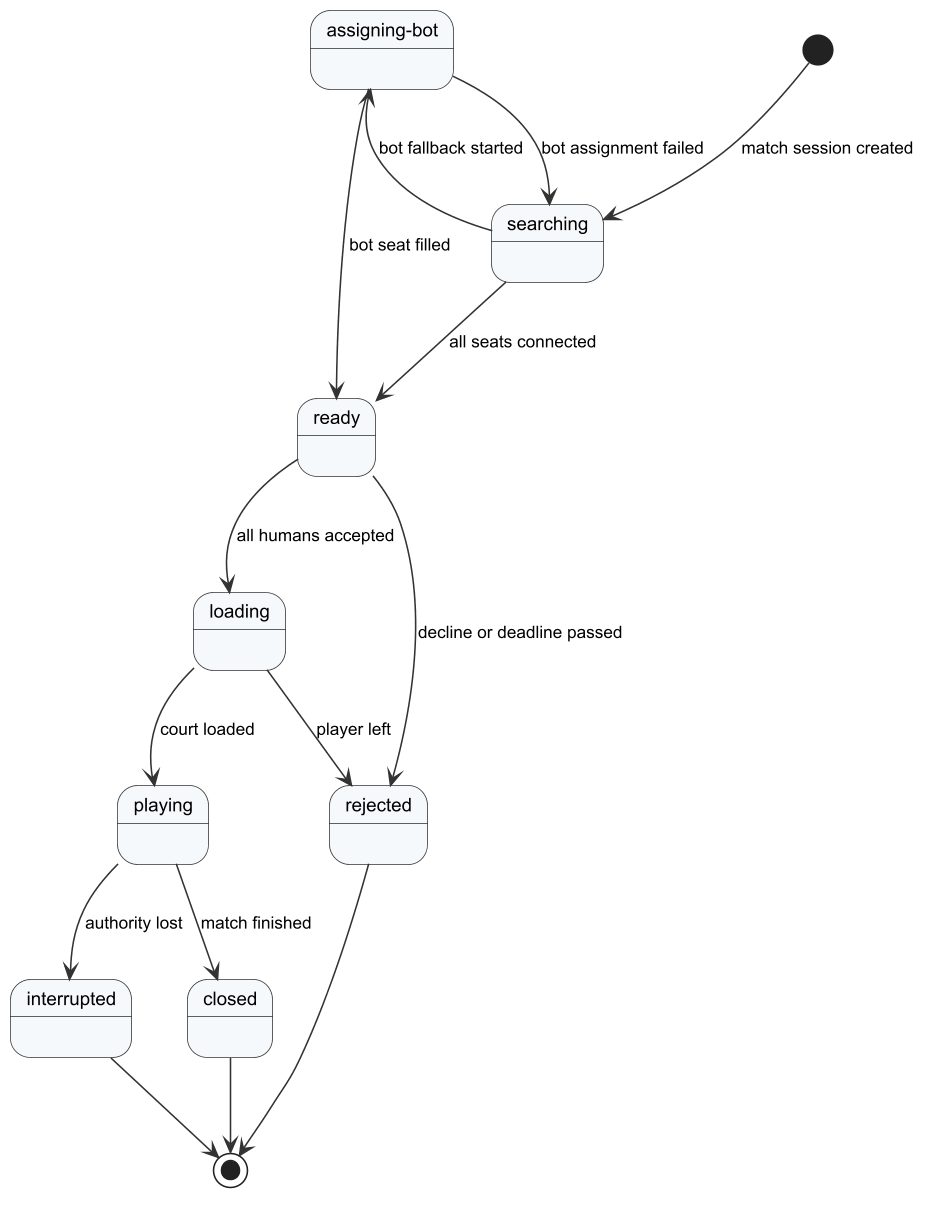

The diagram above was rendered by PlantUML. Its source (embedded in the PNG):
@startuml r4_sm_room
!include _style.iuml
state "assigning-bot" as assigning_bot
[*] --> searching : match session created
searching --> assigning_bot : bot fallback started
assigning_bot --> searching : bot assignment failed
assigning_bot --> ready : bot seat filled
searching --> ready : all seats connected
ready --> loading : all humans accepted
ready --> rejected : decline or deadline passed
loading --> playing : court loaded
loading --> rejected : player left
playing --> interrupted : authority lost
playing --> closed : match finished
rejected --> [*]
interrupted --> [*]
closed --> [*]
@enduml